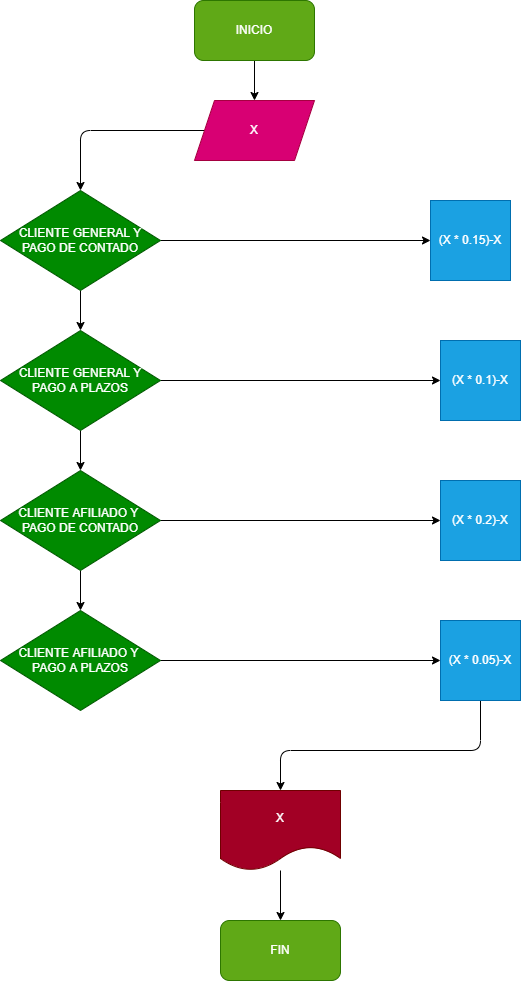

The diagram above was exported from draw.io. Its source (the exported page's mxGraphModel, read from the mxfile embedded in the PNG):
<mxGraphModel dx="1253" dy="1044" grid="1" gridSize="10" guides="1" tooltips="1" connect="1" arrows="1" fold="1" page="1" pageScale="1" pageWidth="827" pageHeight="1169" math="0" shadow="0">
  <root>
    <mxCell id="0" />
    <mxCell id="1" parent="0" />
    <mxCell id="20" value="" style="edgeStyle=none;html=1;" edge="1" parent="1" source="2" target="3">
      <mxGeometry relative="1" as="geometry" />
    </mxCell>
    <mxCell id="2" value="INICIO" style="rounded=1;whiteSpace=wrap;html=1;fillColor=#60a917;fontColor=#ffffff;strokeColor=#2D7600;" vertex="1" parent="1">
      <mxGeometry x="354" y="20" width="120" height="60" as="geometry" />
    </mxCell>
    <mxCell id="21" style="edgeStyle=none;html=1;exitX=0;exitY=0.5;exitDx=0;exitDy=0;entryX=0.5;entryY=0;entryDx=0;entryDy=0;" edge="1" parent="1" source="3" target="4">
      <mxGeometry relative="1" as="geometry">
        <Array as="points">
          <mxPoint x="240" y="150" />
        </Array>
      </mxGeometry>
    </mxCell>
    <mxCell id="3" value="X" style="shape=parallelogram;perimeter=parallelogramPerimeter;whiteSpace=wrap;html=1;fixedSize=1;fillColor=#d80073;fontColor=#ffffff;strokeColor=#A50040;" vertex="1" parent="1">
      <mxGeometry x="354" y="120" width="120" height="60" as="geometry" />
    </mxCell>
    <mxCell id="8" value="" style="edgeStyle=none;html=1;" edge="1" parent="1" source="4" target="5">
      <mxGeometry relative="1" as="geometry" />
    </mxCell>
    <mxCell id="22" style="edgeStyle=none;html=1;exitX=1;exitY=0.5;exitDx=0;exitDy=0;entryX=0;entryY=0.5;entryDx=0;entryDy=0;" edge="1" parent="1" source="4" target="11">
      <mxGeometry relative="1" as="geometry" />
    </mxCell>
    <mxCell id="4" value="CLIENTE GENERAL Y PAGO DE CONTADO" style="rhombus;whiteSpace=wrap;html=1;fillColor=#008a00;fontColor=#ffffff;strokeColor=#005700;" vertex="1" parent="1">
      <mxGeometry x="160" y="210" width="160" height="100" as="geometry" />
    </mxCell>
    <mxCell id="9" value="" style="edgeStyle=none;html=1;" edge="1" parent="1" source="5" target="6">
      <mxGeometry relative="1" as="geometry" />
    </mxCell>
    <mxCell id="23" style="edgeStyle=none;html=1;exitX=1;exitY=0.5;exitDx=0;exitDy=0;" edge="1" parent="1" source="5" target="12">
      <mxGeometry relative="1" as="geometry" />
    </mxCell>
    <mxCell id="5" value="CLIENTE GENERAL Y PAGO A PLAZOS" style="rhombus;whiteSpace=wrap;html=1;fillColor=#008a00;fontColor=#ffffff;strokeColor=#005700;" vertex="1" parent="1">
      <mxGeometry x="160" y="350" width="160" height="100" as="geometry" />
    </mxCell>
    <mxCell id="10" value="" style="edgeStyle=none;html=1;" edge="1" parent="1" source="6" target="7">
      <mxGeometry relative="1" as="geometry" />
    </mxCell>
    <mxCell id="24" style="edgeStyle=none;html=1;exitX=1;exitY=0.5;exitDx=0;exitDy=0;entryX=0;entryY=0.5;entryDx=0;entryDy=0;" edge="1" parent="1" source="6" target="13">
      <mxGeometry relative="1" as="geometry" />
    </mxCell>
    <mxCell id="6" value="CLIENTE AFILIADO Y &lt;br&gt;PAGO DE CONTADO" style="rhombus;whiteSpace=wrap;html=1;fillColor=#008a00;fontColor=#ffffff;strokeColor=#005700;" vertex="1" parent="1">
      <mxGeometry x="160" y="490" width="160" height="100" as="geometry" />
    </mxCell>
    <mxCell id="19" style="edgeStyle=none;html=1;exitX=1;exitY=0.5;exitDx=0;exitDy=0;entryX=0;entryY=0.5;entryDx=0;entryDy=0;" edge="1" parent="1" source="7" target="14">
      <mxGeometry relative="1" as="geometry" />
    </mxCell>
    <mxCell id="7" value="CLIENTE AFILIADO Y&amp;nbsp;&lt;br&gt;PAGO A PLAZOS" style="rhombus;whiteSpace=wrap;html=1;fillColor=#008a00;fontColor=#ffffff;strokeColor=#005700;" vertex="1" parent="1">
      <mxGeometry x="160" y="630" width="160" height="100" as="geometry" />
    </mxCell>
    <mxCell id="11" value="(X * 0.15)-X&lt;span style=&quot;color: rgba(0 , 0 , 0 , 0) ; font-family: monospace ; font-size: 0px&quot;&gt;%3CmxGraphModel%3E%3Croot%3E%3CmxCell%20id%3D%220%22%2F%3E%3CmxCell%20id%3D%221%22%20parent%3D%220%22%2F%3E%3CmxCell%20id%3D%222%22%20value%3D%22CLIENTE%20GENERAL%20Y%20PAGO%20DE%20CONTADO%22%20style%3D%22rhombus%3BwhiteSpace%3Dwrap%3Bhtml%3D1%3B%22%20vertex%3D%221%22%20parent%3D%221%22%3E%3CmxGeometry%20x%3D%22160%22%20y%3D%22210%22%20width%3D%22160%22%20height%3D%22100%22%20as%3D%22geometry%22%2F%3E%3C%2FmxCell%3E%3C%2Froot%3E%3C%2FmxGraphModel%3E&lt;/span&gt;&lt;span style=&quot;color: rgba(0 , 0 , 0 , 0) ; font-family: monospace ; font-size: 0px&quot;&gt;%3CmxGraphModel%3E%3Croot%3E%3CmxCell%20id%3D%220%22%2F%3E%3CmxCell%20id%3D%221%22%20parent%3D%220%22%2F%3E%3CmxCell%20id%3D%222%22%20value%3D%22CLIENTE%20GENERAL%20Y%20PAGO%20DE%20CONTADO%22%20style%3D%22rhombus%3BwhiteSpace%3Dwrap%3Bhtml%3D1%3B%22%20vertex%3D%221%22%20parent%3D%221%22%3E%3CmxGeometry%20x%3D%22160%22%20y%3D%22210%22%20width%3D%22160%22%20height%3D%22100%22%20as%3D%22geometry%22%2F%3E%3C%2FmxCell%3E%3C%2Froot%3E%3C%2FmxGraphModel%3E&lt;/span&gt;&lt;span style=&quot;color: rgba(0 , 0 , 0 , 0) ; font-family: monospace ; font-size: 0px&quot;&gt;%3CmxGraphModel%3E%3Croot%3E%3CmxCell%20id%3D%220%22%2F%3E%3CmxCell%20id%3D%221%22%20parent%3D%220%22%2F%3E%3CmxCell%20id%3D%222%22%20value%3D%22CLIENTE%20GENERAL%20Y%20PAGO%20DE%20CONTADO%22%20style%3D%22rhombus%3BwhiteSpace%3Dwrap%3Bhtml%3D1%3B%22%20vertex%3D%221%22%20parent%3D%221%22%3E%3CmxGeometry%20x%3D%22160%22%20y%3D%22210%22%20width%3D%22160%22%20height%3D%22100%22%20as%3D%22geometry%22%2F%3E%3C%2FmxCell%3E%3C%2Froot%3E%3C%2FmxGraphModel%3E&lt;/span&gt;" style="whiteSpace=wrap;html=1;aspect=fixed;fillColor=#1ba1e2;fontColor=#ffffff;strokeColor=#006EAF;" vertex="1" parent="1">
      <mxGeometry x="590" y="220" width="80" height="80" as="geometry" />
    </mxCell>
    <mxCell id="12" value="(X * 0.1)-X&lt;span style=&quot;color: rgba(0 , 0 , 0 , 0) ; font-family: monospace ; font-size: 0px&quot;&gt;%3CmxGraphModel%3E%3Croot%3E%3CmxCell%20id%3D%220%22%2F%3E%3CmxCell%20id%3D%221%22%20parent%3D%220%22%2F%3E%3CmxCell%20id%3D%222%22%20value%3D%22CLIENTE%20GENERAL%20Y%20PAGO%20DE%20CONTADO%22%20style%3D%22rhombus%3BwhiteSpace%3Dwrap%3Bhtml%3D1%3B%22%20vertex%3D%221%22%20parent%3D%221%22%3E%3CmxGeometry%20x%3D%22160%22%20y%3D%22210%22%20width%3D%22160%22%20height%3D%22100%22%20as%3D%22geometry%22%2F%3E%3C%2FmxCell%3E%3C%2Froot%3E%3C%2FmxGraphModel%3E&lt;/span&gt;&lt;span style=&quot;color: rgba(0 , 0 , 0 , 0) ; font-family: monospace ; font-size: 0px&quot;&gt;%3CmxGraphModel%3E%3Croot%3E%3CmxCell%20id%3D%220%22%2F%3E%3CmxCell%20id%3D%221%22%20parent%3D%220%22%2F%3E%3CmxCell%20id%3D%222%22%20value%3D%22CLIENTE%20GENERAL%20Y%20PAGO%20DE%20CONTADO%22%20style%3D%22rhombus%3BwhiteSpace%3Dwrap%3Bhtml%3D1%3B%22%20vertex%3D%221%22%20parent%3D%221%22%3E%3CmxGeometry%20x%3D%22160%22%20y%3D%22210%22%20width%3D%22160%22%20height%3D%22100%22%20as%3D%22geometry%22%2F%3E%3C%2FmxCell%3E%3C%2Froot%3E%3C%2FmxGraphModel%3E&lt;/span&gt;&lt;span style=&quot;color: rgba(0 , 0 , 0 , 0) ; font-family: monospace ; font-size: 0px&quot;&gt;%3CmxGraphModel%3E%3Croot%3E%3CmxCell%20id%3D%220%22%2F%3E%3CmxCell%20id%3D%221%22%20parent%3D%220%22%2F%3E%3CmxCell%20id%3D%222%22%20value%3D%22CLIENTE%20GENERAL%20Y%20PAGO%20DE%20CONTADO%22%20style%3D%22rhombus%3BwhiteSpace%3Dwrap%3Bhtml%3D1%3B%22%20vertex%3D%221%22%20parent%3D%221%22%3E%3CmxGeometry%20x%3D%22160%22%20y%3D%22210%22%20width%3D%22160%22%20height%3D%22100%22%20as%3D%22geometry%22%2F%3E%3C%2FmxCell%3E%3C%2Froot%3E%3C%2FmxGraphModel%3E&lt;/span&gt;" style="whiteSpace=wrap;html=1;aspect=fixed;fillColor=#1ba1e2;fontColor=#ffffff;strokeColor=#006EAF;" vertex="1" parent="1">
      <mxGeometry x="600" y="360" width="80" height="80" as="geometry" />
    </mxCell>
    <mxCell id="13" value="(X * 0.2)-X&lt;span style=&quot;color: rgba(0 , 0 , 0 , 0) ; font-family: monospace ; font-size: 0px&quot;&gt;%3CmxGraphModel%3E%3Croot%3E%3CmxCell%20id%3D%220%22%2F%3E%3CmxCell%20id%3D%221%22%20parent%3D%220%22%2F%3E%3CmxCell%20id%3D%222%22%20value%3D%22CLIENTE%20GENERAL%20Y%20PAGO%20DE%20CONTADO%22%20style%3D%22rhombus%3BwhiteSpace%3Dwrap%3Bhtml%3D1%3B%22%20vertex%3D%221%22%20parent%3D%221%22%3E%3CmxGeometry%20x%3D%22160%22%20y%3D%22210%22%20width%3D%22160%22%20height%3D%22100%22%20as%3D%22geometry%22%2F%3E%3C%2FmxCell%3E%3C%2Froot%3E%3C%2FmxGraphModel%3E&lt;/span&gt;&lt;span style=&quot;color: rgba(0 , 0 , 0 , 0) ; font-family: monospace ; font-size: 0px&quot;&gt;%3CmxGraphModel%3E%3Croot%3E%3CmxCell%20id%3D%220%22%2F%3E%3CmxCell%20id%3D%221%22%20parent%3D%220%22%2F%3E%3CmxCell%20id%3D%222%22%20value%3D%22CLIENTE%20GENERAL%20Y%20PAGO%20DE%20CONTADO%22%20style%3D%22rhombus%3BwhiteSpace%3Dwrap%3Bhtml%3D1%3B%22%20vertex%3D%221%22%20parent%3D%221%22%3E%3CmxGeometry%20x%3D%22160%22%20y%3D%22210%22%20width%3D%22160%22%20height%3D%22100%22%20as%3D%22geometry%22%2F%3E%3C%2FmxCell%3E%3C%2Froot%3E%3C%2FmxGraphModel%3E&lt;/span&gt;&lt;span style=&quot;color: rgba(0 , 0 , 0 , 0) ; font-family: monospace ; font-size: 0px&quot;&gt;%3CmxGraphModel%3E%3Croot%3E%3CmxCell%20id%3D%220%22%2F%3E%3CmxCell%20id%3D%221%22%20parent%3D%220%22%2F%3E%3CmxCell%20id%3D%222%22%20value%3D%22CLIENTE%20GENERAL%20Y%20PAGO%20DE%20CONTADO%22%20style%3D%22rhombus%3BwhiteSpace%3Dwrap%3Bhtml%3D1%3B%22%20vertex%3D%221%22%20parent%3D%221%22%3E%3CmxGeometry%20x%3D%22160%22%20y%3D%22210%22%20width%3D%22160%22%20height%3D%22100%22%20as%3D%22geometry%22%2F%3E%3C%2FmxCell%3E%3C%2Froot%3E%3C%2FmxGraphModel%3E&lt;/span&gt;" style="whiteSpace=wrap;html=1;aspect=fixed;fillColor=#1ba1e2;fontColor=#ffffff;strokeColor=#006EAF;" vertex="1" parent="1">
      <mxGeometry x="600" y="500" width="80" height="80" as="geometry" />
    </mxCell>
    <mxCell id="18" style="edgeStyle=none;html=1;entryX=0.5;entryY=0;entryDx=0;entryDy=0;" edge="1" parent="1" source="14" target="15">
      <mxGeometry relative="1" as="geometry">
        <Array as="points">
          <mxPoint x="640" y="770" />
          <mxPoint x="440" y="770" />
        </Array>
      </mxGeometry>
    </mxCell>
    <mxCell id="14" value="(X * 0.05)-X&lt;span style=&quot;color: rgba(0 , 0 , 0 , 0) ; font-family: monospace ; font-size: 0px&quot;&gt;%3CmxGraphModel%3E%3Croot%3E%3CmxCell%20id%3D%220%22%2F%3E%3CmxCell%20id%3D%221%22%20parent%3D%220%22%2F%3E%3CmxCell%20id%3D%222%22%20value%3D%22CLIENTE%20GENERAL%20Y%20PAGO%20DE%20CONTADO%22%20style%3D%22rhombus%3BwhiteSpace%3Dwrap%3Bhtml%3D1%3B%22%20vertex%3D%221%22%20parent%3D%221%22%3E%3CmxGeometry%20x%3D%22160%22%20y%3D%22210%22%20width%3D%22160%22%20height%3D%22100%22%20as%3D%22geometry%22%2F%3E%3C%2FmxCell%3E%3C%2Froot%3E%3C%2FmxGraphModel%3E&lt;/span&gt;&lt;span style=&quot;color: rgba(0 , 0 , 0 , 0) ; font-family: monospace ; font-size: 0px&quot;&gt;%3CmxGraphModel%3E%3Croot%3E%3CmxCell%20id%3D%220%22%2F%3E%3CmxCell%20id%3D%221%22%20parent%3D%220%22%2F%3E%3CmxCell%20id%3D%222%22%20value%3D%22CLIENTE%20GENERAL%20Y%20PAGO%20DE%20CONTADO%22%20style%3D%22rhombus%3BwhiteSpace%3Dwrap%3Bhtml%3D1%3B%22%20vertex%3D%221%22%20parent%3D%221%22%3E%3CmxGeometry%20x%3D%22160%22%20y%3D%22210%22%20width%3D%22160%22%20height%3D%22100%22%20as%3D%22geometry%22%2F%3E%3C%2FmxCell%3E%3C%2Froot%3E%3C%2FmxGraphModel%3E&lt;/span&gt;&lt;span style=&quot;color: rgba(0 , 0 , 0 , 0) ; font-family: monospace ; font-size: 0px&quot;&gt;%3CmxGraphModel%3E%3Croot%3E%3CmxCell%20id%3D%220%22%2F%3E%3CmxCell%20id%3D%221%22%20parent%3D%220%22%2F%3E%3CmxCell%20id%3D%222%22%20value%3D%22CLIENTE%20GENERAL%20Y%20PAGO%20DE%20CONTADO%22%20style%3D%22rhombus%3BwhiteSpace%3Dwrap%3Bhtml%3D1%3B%22%20vertex%3D%221%22%20parent%3D%221%22%3E%3CmxGeometry%20x%3D%22160%22%20y%3D%22210%22%20width%3D%22160%22%20height%3D%22100%22%20as%3D%22geometry%22%2F%3E%3C%2FmxCell%3E%3C%2Froot%3E%3C%2FmxGraphModel%3E&lt;/span&gt;" style="whiteSpace=wrap;html=1;aspect=fixed;fillColor=#1ba1e2;fontColor=#ffffff;strokeColor=#006EAF;" vertex="1" parent="1">
      <mxGeometry x="600" y="640" width="80" height="80" as="geometry" />
    </mxCell>
    <mxCell id="17" value="" style="edgeStyle=none;html=1;" edge="1" parent="1" source="15" target="16">
      <mxGeometry relative="1" as="geometry" />
    </mxCell>
    <mxCell id="15" value="X" style="shape=document;whiteSpace=wrap;html=1;boundedLbl=1;fillColor=#a20025;fontColor=#ffffff;strokeColor=#6F0000;" vertex="1" parent="1">
      <mxGeometry x="380" y="810" width="120" height="80" as="geometry" />
    </mxCell>
    <mxCell id="16" value="FIN" style="rounded=1;whiteSpace=wrap;html=1;fillColor=#60a917;fontColor=#ffffff;strokeColor=#2D7600;" vertex="1" parent="1">
      <mxGeometry x="380" y="940" width="120" height="60" as="geometry" />
    </mxCell>
  </root>
</mxGraphModel>